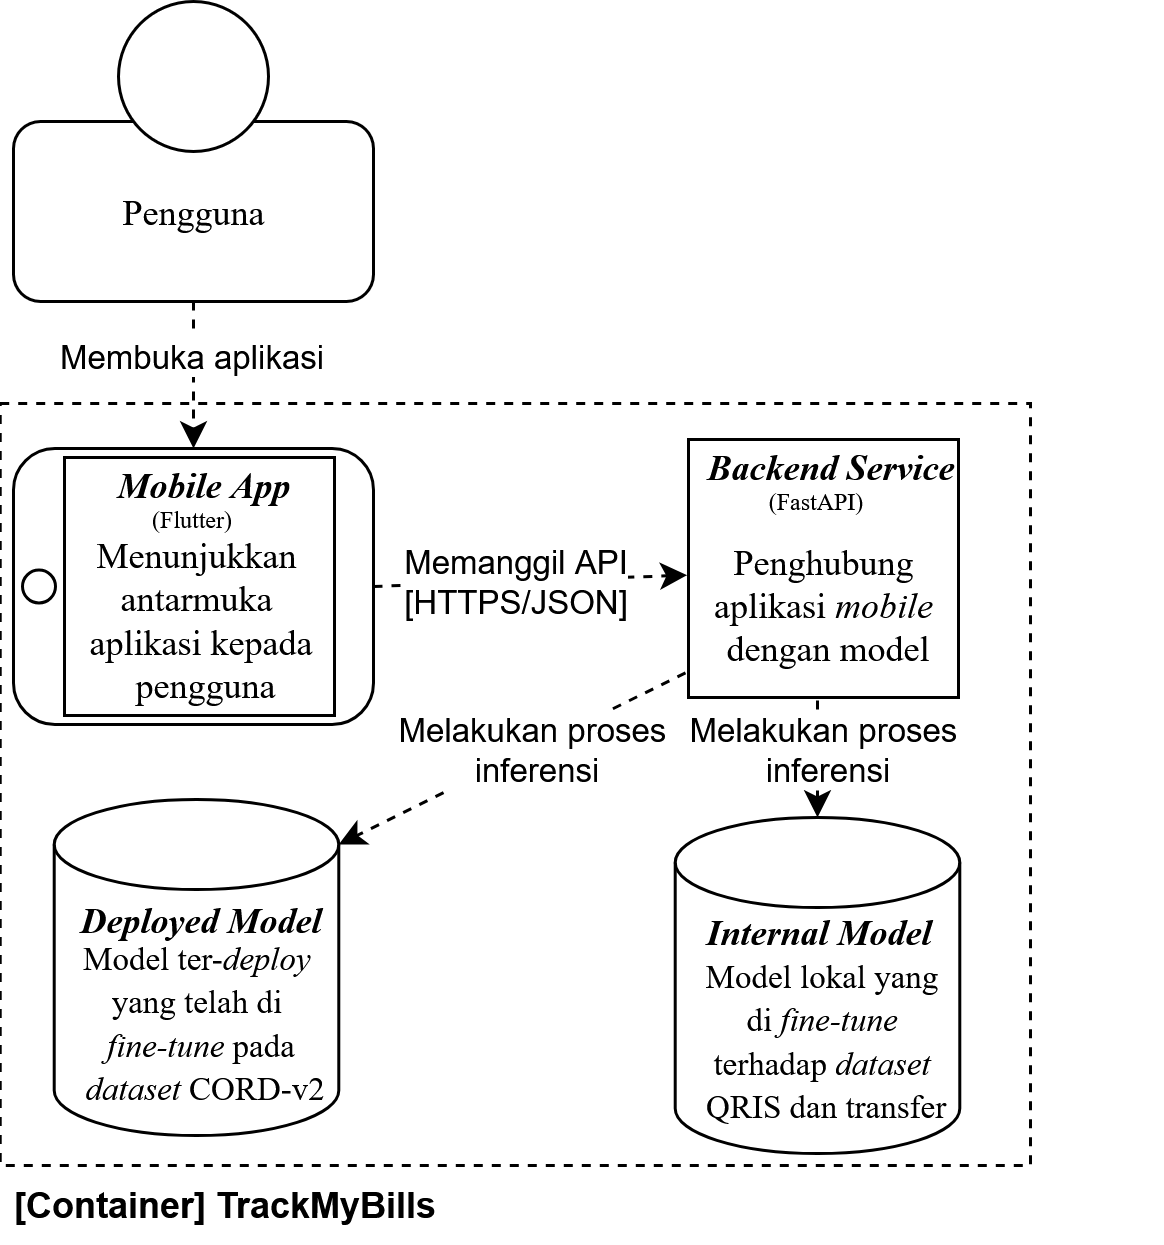

The diagram above was exported from draw.io. Its source (the exported page's mxGraphModel, read from the mxfile embedded in the PNG):
<mxGraphModel dx="1493" dy="499" grid="0" gridSize="10" guides="1" tooltips="1" connect="1" arrows="1" fold="1" page="1" pageScale="1" pageWidth="850" pageHeight="1100" math="0" shadow="0">
  <root>
    <mxCell id="0" />
    <mxCell id="1" parent="0" />
    <mxCell id="2" value="" style="group;fontFamily=Times New Roman;" vertex="1" connectable="0" parent="1">
      <mxGeometry x="-814" y="1306" width="120" height="100" as="geometry" />
    </mxCell>
    <mxCell id="3" value="Pengguna" style="rounded=1;whiteSpace=wrap;html=1;strokeColor=default;fontFamily=Times New Roman;" vertex="1" parent="2">
      <mxGeometry y="40" width="120" height="60" as="geometry" />
    </mxCell>
    <mxCell id="4" value="" style="ellipse;whiteSpace=wrap;html=1;aspect=fixed;strokeColor=default;fontFamily=Times New Roman;" vertex="1" parent="2">
      <mxGeometry x="35" width="50" height="50" as="geometry" />
    </mxCell>
    <mxCell id="5" value="" style="rounded=0;whiteSpace=wrap;html=1;fontFamily=Times New Roman;dashed=1;" vertex="1" parent="1">
      <mxGeometry x="-818.43" y="1440" width="343.43" height="254" as="geometry" />
    </mxCell>
    <mxCell id="6" value="" style="group" vertex="1" connectable="0" parent="1">
      <mxGeometry x="-590" y="1448" width="159" height="93" as="geometry" />
    </mxCell>
    <mxCell id="7" value="" style="rounded=0;whiteSpace=wrap;html=1;" vertex="1" parent="6">
      <mxGeometry x="1" y="4" width="90" height="86" as="geometry" />
    </mxCell>
    <mxCell id="8" value="" style="group;fontFamily=Times New Roman;" vertex="1" connectable="0" parent="6">
      <mxGeometry x="7" width="91" height="36" as="geometry" />
    </mxCell>
    <mxCell id="9" value="&lt;b&gt;&lt;i&gt;Backend Service&lt;/i&gt;&lt;/b&gt;" style="text;html=1;align=center;verticalAlign=middle;resizable=0;points=[];autosize=1;strokeColor=none;fillColor=none;fontFamily=Times New Roman;" vertex="1" parent="8">
      <mxGeometry x="-9" width="100" height="26" as="geometry" />
    </mxCell>
    <mxCell id="10" value="&lt;font style=&quot;font-size: 8px;&quot;&gt;(FastAPI)&lt;/font&gt;" style="text;html=1;align=center;verticalAlign=middle;resizable=0;points=[];autosize=1;strokeColor=none;fillColor=none;fontFamily=Times New Roman;" vertex="1" parent="8">
      <mxGeometry x="11" y="10" width="50" height="26" as="geometry" />
    </mxCell>
    <mxCell id="11" value="&lt;font&gt;Penghubung&amp;nbsp;&lt;br&gt;aplikasi&amp;nbsp;&lt;i&gt;mobile&amp;nbsp;&lt;br&gt;&lt;/i&gt;dengan model&lt;/font&gt;" style="text;html=1;align=center;verticalAlign=middle;resizable=0;points=[];autosize=1;strokeColor=none;fillColor=none;fontFamily=Times New Roman;" vertex="1" parent="6">
      <mxGeometry y="31" width="94" height="55" as="geometry" />
    </mxCell>
    <mxCell id="12" value="" style="group" vertex="1" connectable="0" parent="1">
      <mxGeometry x="-807" y="1572" width="108" height="116" as="geometry" />
    </mxCell>
    <mxCell id="13" value="" style="shape=cylinder3;whiteSpace=wrap;html=1;boundedLbl=1;backgroundOutline=1;size=15;fontFamily=Times New Roman;" vertex="1" parent="12">
      <mxGeometry x="6.57" width="94.86" height="112" as="geometry" />
    </mxCell>
    <mxCell id="14" value="&lt;i&gt;Deployed Model&lt;/i&gt;" style="text;html=1;align=center;verticalAlign=middle;resizable=0;points=[];autosize=1;strokeColor=none;fillColor=none;fontStyle=1;fontFamily=Times New Roman;" vertex="1" parent="12">
      <mxGeometry x="5.5" y="27" width="98" height="26" as="geometry" />
    </mxCell>
    <mxCell id="15" value="&lt;font style=&quot;font-size: 11px;&quot;&gt;Model ter-&lt;i&gt;deploy&amp;nbsp;&lt;br&gt;&lt;/i&gt;yang telah di&amp;nbsp;&lt;i&gt;&lt;br&gt;fine-tune&amp;nbsp;&lt;/i&gt;pada&lt;br&gt;&amp;nbsp;&lt;i&gt;dataset&lt;/i&gt;&amp;nbsp;CORD-v2&lt;/font&gt;" style="text;html=1;align=center;verticalAlign=middle;resizable=0;points=[];autosize=1;strokeColor=none;fillColor=none;fontFamily=Times New Roman;" vertex="1" parent="12">
      <mxGeometry x="4" y="39" width="101" height="70" as="geometry" />
    </mxCell>
    <mxCell id="16" value="" style="group" vertex="1" connectable="0" parent="1">
      <mxGeometry x="-600" y="1578" width="108" height="112" as="geometry" />
    </mxCell>
    <mxCell id="17" value="" style="shape=cylinder3;whiteSpace=wrap;html=1;boundedLbl=1;backgroundOutline=1;size=15;fontFamily=Times New Roman;" vertex="1" parent="16">
      <mxGeometry x="6.57" width="94.86" height="112" as="geometry" />
    </mxCell>
    <mxCell id="18" value="&lt;i&gt;Internal Model&lt;/i&gt;" style="text;html=1;align=center;verticalAlign=middle;resizable=0;points=[];autosize=1;strokeColor=none;fillColor=none;fontStyle=1;fontFamily=Times New Roman;" vertex="1" parent="16">
      <mxGeometry x="9" y="25" width="90" height="26" as="geometry" />
    </mxCell>
    <mxCell id="19" value="&lt;font style=&quot;font-size: 11px;&quot;&gt;Model lokal yang&lt;br&gt;&amp;nbsp;di&amp;nbsp;&lt;i&gt;fine-tune&amp;nbsp;&lt;br&gt;&lt;/i&gt;terhadap&amp;nbsp;&lt;i&gt;dataset&lt;/i&gt;&lt;br&gt;&amp;nbsp;QRIS dan transfer&lt;/font&gt;" style="text;html=1;align=center;verticalAlign=middle;resizable=0;points=[];autosize=1;strokeColor=none;fillColor=none;fontFamily=Times New Roman;" vertex="1" parent="16">
      <mxGeometry x="4" y="39" width="101" height="70" as="geometry" />
    </mxCell>
    <mxCell id="20" style="rounded=0;orthogonalLoop=1;jettySize=auto;html=1;entryX=1;entryY=0;entryDx=0;entryDy=15;entryPerimeter=0;dashed=1;" edge="1" source="11" target="13" parent="1">
      <mxGeometry relative="1" as="geometry" />
    </mxCell>
    <mxCell id="21" value="Melakukan proses&amp;nbsp;&lt;br&gt;inferensi" style="edgeLabel;html=1;align=center;verticalAlign=middle;resizable=0;points=[];" vertex="1" connectable="0" parent="20">
      <mxGeometry x="-0.1355" relative="1" as="geometry">
        <mxPoint as="offset" />
      </mxGeometry>
    </mxCell>
    <mxCell id="22" style="edgeStyle=orthogonalEdgeStyle;rounded=0;orthogonalLoop=1;jettySize=auto;html=1;entryX=0.5;entryY=0;entryDx=0;entryDy=0;entryPerimeter=0;dashed=1;" edge="1" target="17" parent="1">
      <mxGeometry relative="1" as="geometry">
        <mxPoint x="-546" y="1539" as="sourcePoint" />
      </mxGeometry>
    </mxCell>
    <mxCell id="23" value="Melakukan proses&amp;nbsp;&lt;br&gt;inferensi" style="edgeLabel;html=1;align=center;verticalAlign=middle;resizable=0;points=[];" vertex="1" connectable="0" parent="22">
      <mxGeometry x="-0.2145" y="2" relative="1" as="geometry">
        <mxPoint as="offset" />
      </mxGeometry>
    </mxCell>
    <mxCell id="24" style="edgeStyle=orthogonalEdgeStyle;rounded=0;orthogonalLoop=1;jettySize=auto;html=1;dashed=1;" edge="1" source="3" target="27" parent="1">
      <mxGeometry relative="1" as="geometry" />
    </mxCell>
    <mxCell id="25" value="Membuka aplikasi" style="edgeLabel;html=1;align=center;verticalAlign=middle;resizable=0;points=[];" vertex="1" connectable="0" parent="24">
      <mxGeometry x="-0.3253" y="-2" relative="1" as="geometry">
        <mxPoint as="offset" />
      </mxGeometry>
    </mxCell>
    <mxCell id="26" value="" style="group" vertex="1" connectable="0" parent="1">
      <mxGeometry x="-814" y="1454" width="120" height="93" as="geometry" />
    </mxCell>
    <mxCell id="27" value="" style="rounded=1;whiteSpace=wrap;html=1;fontFamily=Times New Roman;" vertex="1" parent="26">
      <mxGeometry y="1" width="120" height="92" as="geometry" />
    </mxCell>
    <mxCell id="28" value="" style="ellipse;whiteSpace=wrap;html=1;aspect=fixed;" vertex="1" parent="26">
      <mxGeometry x="3" y="41.5" width="11" height="11" as="geometry" />
    </mxCell>
    <mxCell id="29" value="" style="group" vertex="1" connectable="0" parent="26">
      <mxGeometry x="16" width="92" height="93" as="geometry" />
    </mxCell>
    <mxCell id="30" value="" style="rounded=0;whiteSpace=wrap;html=1;" vertex="1" parent="29">
      <mxGeometry x="1" y="4" width="90" height="86" as="geometry" />
    </mxCell>
    <mxCell id="31" value="" style="group;fontFamily=Times New Roman;" vertex="1" connectable="0" parent="29">
      <mxGeometry x="7" width="79" height="36" as="geometry" />
    </mxCell>
    <mxCell id="32" value="&lt;i&gt;&lt;font&gt;&lt;b&gt;Mobile App&lt;/b&gt;&lt;/font&gt;&lt;/i&gt;" style="text;html=1;align=center;verticalAlign=middle;resizable=0;points=[];autosize=1;strokeColor=none;fillColor=none;fontFamily=Times New Roman;" vertex="1" parent="31">
      <mxGeometry x="2" width="76" height="26" as="geometry" />
    </mxCell>
    <mxCell id="33" value="&lt;font style=&quot;font-size: 8px;&quot;&gt;(Flutter)&lt;/font&gt;" style="text;html=1;align=center;verticalAlign=middle;resizable=0;points=[];autosize=1;strokeColor=none;fillColor=none;fontFamily=Times New Roman;" vertex="1" parent="31">
      <mxGeometry x="13" y="10" width="45" height="26" as="geometry" />
    </mxCell>
    <mxCell id="34" value="&lt;div&gt;&lt;font&gt;Menunjukkan&amp;nbsp;&lt;/font&gt;&lt;/div&gt;&lt;div&gt;&lt;font&gt;antarmuka&amp;nbsp;&lt;/font&gt;&lt;/div&gt;&lt;font&gt;aplikasi kepada&lt;br&gt;&amp;nbsp;pengguna&lt;/font&gt;" style="text;html=1;align=center;verticalAlign=middle;resizable=0;points=[];autosize=1;strokeColor=none;fillColor=none;fontFamily=Times New Roman;" vertex="1" parent="29">
      <mxGeometry y="23" width="92" height="70" as="geometry" />
    </mxCell>
    <mxCell id="35" value="" style="endArrow=classic;html=1;rounded=0;exitX=1;exitY=0.5;exitDx=0;exitDy=0;entryX=0.006;entryY=0.331;entryDx=0;entryDy=0;entryPerimeter=0;dashed=1;" edge="1" source="27" target="11" parent="1">
      <mxGeometry width="50" height="50" relative="1" as="geometry">
        <mxPoint x="-718" y="1508" as="sourcePoint" />
        <mxPoint x="-668" y="1458" as="targetPoint" />
      </mxGeometry>
    </mxCell>
    <mxCell id="36" value="Memanggil API&lt;br&gt;[HTTPS/JSON]" style="edgeLabel;html=1;align=center;verticalAlign=middle;resizable=0;points=[];" vertex="1" connectable="0" parent="35">
      <mxGeometry x="0.1536" relative="1" as="geometry">
        <mxPoint x="-13" as="offset" />
      </mxGeometry>
    </mxCell>
    <mxCell id="37" value="[Container] TrackMyBills" style="text;html=1;align=center;verticalAlign=middle;resizable=0;points=[];autosize=1;strokeColor=none;fillColor=none;fontStyle=1" vertex="1" parent="1">
      <mxGeometry x="-818.43" y="1694" width="148" height="26" as="geometry" />
    </mxCell>
  </root>
</mxGraphModel>